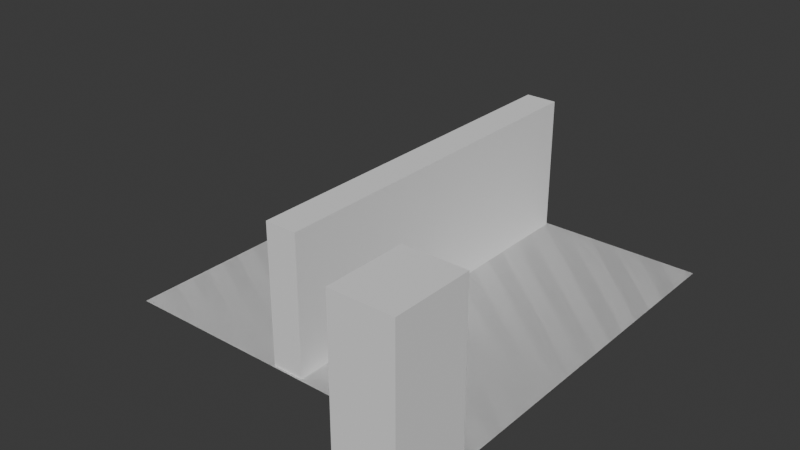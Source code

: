 # Source: Untitled.blend  (saved by Blender 5.1.30; exported with 4.5.12 LTS)
import bpy
from mathutils import Matrix  # noqa: F401  (used for matrix-valued properties, if any)

bpy.ops.wm.read_factory_settings(use_empty=True)
scene = bpy.context.scene
scene.name = 'Scene'

# ---- world
world_world = bpy.data.worlds.new('World'); scene.world = world_world
world_world.use_nodes = True; world_world.node_tree.nodes.clear()
_N = world_world.node_tree.nodes; _L = world_world.node_tree.links
n0 = _N.new('ShaderNodeOutputWorld'); n0.name = 'World Output'; n0.location = (200, 100)
n1 = _N.new('ShaderNodeBackground'); n1.name = 'Background'; n1.location = (-200, 100)
n1.inputs[0].default_value = (0.05088, 0.05088, 0.05088, 1.0)
_L.new(n1.outputs[0], n0.inputs[0])
n0.is_active_output = True
world_world.color = (0.05088, 0.05088, 0.05088)
world_world.sun_shadow_jitter_overblur = 0.0

# ---- meshes
me_cube_001 = bpy.data.meshes.new('Cube.001')
me_cube_001.from_pydata([(-0.6629, -0.8628, -1.906), (-0.6629, -0.8628, 1.906), (-0.6629, 0.8628, -1.906), (-0.6629, 0.8628, 1.906), (0.6629, -0.8628, -1.906), (0.6629, -0.8628, 1.906), (0.6629, 0.8628, -1.906), (0.6629, 0.8628, 1.906)], [], [(0, 1, 3, 2), (2, 3, 7, 6), (6, 7, 5, 4), (4, 5, 1, 0), (2, 6, 4, 0), (7, 3, 1, 5)])
_uv = me_cube_001.uv_layers.new(name='UVMap')
_uv.uv.foreach_set('vector', [0.375, 0.0, 0.625, 0.0, 0.625, 0.25, 0.375, 0.25, 0.375, 0.25, 0.625, 0.25, 0.625, 0.5, 0.375, 0.5, 0.375, 0.5, 0.625, 0.5, 0.625, 0.75, 0.375, 0.75, 0.375, 0.75, 0.625, 0.75, 0.625, 1.0, 0.375, 1.0, 0.125, 0.5, 0.375, 0.5, 0.375, 0.75, 0.125, 0.75, 0.625, 0.5, 0.875, 0.5, 0.875, 0.75, 0.625, 0.75])
me_cube_001.update()
me_cube_002 = bpy.data.meshes.new('Cube.002')
me_cube_002.from_pydata([(-4.093, -4.166, -4.768e-07), (-4.093, -4.166, 4.768e-07), (-4.093, 4.166, -4.768e-07), (-4.093, 4.166, 4.768e-07), (4.093, -4.166, -4.768e-07), (4.093, -4.166, 4.768e-07), (4.093, 4.166, -4.768e-07), (4.093, 4.166, 4.768e-07)], [], [(0, 1, 3, 2), (2, 3, 7, 6), (6, 7, 5, 4), (4, 5, 1, 0), (2, 6, 4, 0), (7, 3, 1, 5)])
_uv = me_cube_002.uv_layers.new(name='UVMap')
_uv.uv.foreach_set('vector', [0.375, 0.0, 0.625, 0.0, 0.625, 0.25, 0.375, 0.25, 0.375, 0.25, 0.625, 0.25, 0.625, 0.5, 0.375, 0.5, 0.375, 0.5, 0.625, 0.5, 0.625, 0.75, 0.375, 0.75, 0.375, 0.75, 0.625, 0.75, 0.625, 1.0, 0.375, 1.0, 0.125, 0.5, 0.375, 0.5, 0.375, 0.75, 0.125, 0.75, 0.625, 0.5, 0.875, 0.5, 0.875, 0.75, 0.625, 0.75])
me_cube_002.update()
me_cube_003 = bpy.data.meshes.new('Cube.003')
me_cube_003.from_pydata([(-4.161, -4.111, -1.532), (-4.161, -4.111, 1.532), (-4.161, 4.111, -1.532), (-4.161, 4.111, 1.532), (4.161, -4.111, -1.532), (4.161, -4.111, 1.532), (4.161, 4.111, -1.532), (4.161, 4.111, 1.532)], [], [(0, 1, 3, 2), (2, 3, 7, 6), (6, 7, 5, 4), (4, 5, 1, 0), (2, 6, 4, 0), (7, 3, 1, 5)])
_uv = me_cube_003.uv_layers.new(name='UVMap')
_uv.uv.foreach_set('vector', [0.375, 0.0, 0.625, 0.0, 0.625, 0.25, 0.375, 0.25, 0.375, 0.25, 0.625, 0.25, 0.625, 0.5, 0.375, 0.5, 0.375, 0.5, 0.625, 0.5, 0.625, 0.75, 0.375, 0.75, 0.375, 0.75, 0.625, 0.75, 0.625, 1.0, 0.375, 1.0, 0.125, 0.5, 0.375, 0.5, 0.375, 0.75, 0.125, 0.75, 0.625, 0.5, 0.875, 0.5, 0.875, 0.75, 0.625, 0.75])
me_cube_003.update()

# ---- objects
ob_cube = bpy.data.objects.new('Cube', me_cube_001)
ob_cube_001 = bpy.data.objects.new('Cube.001', me_cube_002)
ob_cube_002 = bpy.data.objects.new('Cube.002', me_cube_003)

# ---- transforms, parenting, visibility, modifiers, constraints
ob_cube.location = (0.1543, 2.612, 2.635)
ob_cube_001.location = (-3.354, 7.705, 0.7983)
ob_cube_001.rotation_euler = (-3.142, -0.0, 0.0)
ob_cube_002.location = (-3.346, 7.698, 2.331)
ob_cube_002.scale = (0.08502, 1.0, 1.0)

# ---- collection membership
scene.collection.objects.link(ob_cube)
scene.collection.objects.link(ob_cube_001)
scene.collection.objects.link(ob_cube_002)

# ---- scene / render settings (as saved in the file)
scene.frame_start = 1; scene.frame_end = 250; scene.frame_set(161)
scene.render.engine = 'BLENDER_EEVEE_NEXT'
scene.render.bake_bias = 0.0
scene.render.bake_samples = 0
scene.cycles.sampling_pattern = 'TABULATED_SOBOL'
scene.eevee.use_volume_custom_range = False
bpy.context.view_layer.update()

# ---- added for rendering (the .blend has no active camera and no usable light): camera, sun
cam_auto = bpy.data.cameras.new('AutoCamera')
cam_auto.lens = 50.0
cam_auto.sensor_width = 36.0
cam_auto.clip_end = 1000.0
ob_auto_camera = bpy.data.objects.new('AutoCamera', cam_auto)
scene.collection.objects.link(ob_auto_camera)
ob_auto_camera.location = (9.27921, -8.30243, 12.7107)
ob_auto_camera.rotation_euler = (1.09748, -7.21219e-08, 0.694738)
scene.camera = ob_auto_camera
light_auto_sun = bpy.data.lights.new('AutoSun', 'SUN')
light_auto_sun.energy = 3.0
light_auto_sun.angle = 0.0523599
ob_auto_sun = bpy.data.objects.new('AutoSun', light_auto_sun)
scene.collection.objects.link(ob_auto_sun)
ob_auto_sun.rotation_euler = (0.872665, 0.174533, 0.523599)
bpy.context.view_layer.update()
